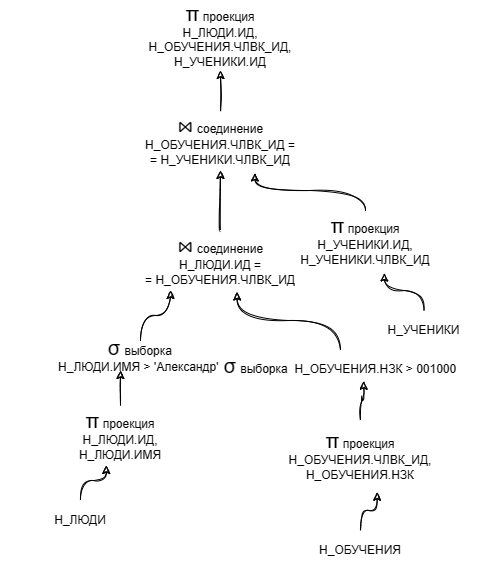

The diagram above was exported from draw.io. Its source (the exported page's mxGraphModel, read from the mxfile embedded in the PNG):
<mxGraphModel dx="1126" dy="619" grid="1" gridSize="10" guides="1" tooltips="1" connect="1" arrows="1" fold="1" page="1" pageScale="1" pageWidth="827" pageHeight="1169" math="0" shadow="0">
  <root>
    <mxCell id="Rr7dFMNH37Pa7_szUffI-0" />
    <mxCell id="Rr7dFMNH37Pa7_szUffI-1" parent="Rr7dFMNH37Pa7_szUffI-0" />
    <mxCell id="OIzjNs3PiWy27Qzp7Vcr-0" style="edgeStyle=orthogonalEdgeStyle;orthogonalLoop=1;jettySize=auto;html=1;entryX=0.25;entryY=1;entryDx=0;entryDy=0;sketch=1;curved=1;" edge="1" parent="Rr7dFMNH37Pa7_szUffI-1" source="OIzjNs3PiWy27Qzp7Vcr-12" target="OIzjNs3PiWy27Qzp7Vcr-7">
      <mxGeometry relative="1" as="geometry" />
    </mxCell>
    <mxCell id="OIzjNs3PiWy27Qzp7Vcr-1" value="Н_ЛЮДИ" style="text;html=1;strokeColor=none;fillColor=none;align=center;verticalAlign=middle;whiteSpace=wrap;shadow=0;glass=0;sketch=1;" vertex="1" parent="Rr7dFMNH37Pa7_szUffI-1">
      <mxGeometry x="470" y="650" width="120" height="40" as="geometry" />
    </mxCell>
    <mxCell id="OIzjNs3PiWy27Qzp7Vcr-2" style="edgeStyle=orthogonalEdgeStyle;orthogonalLoop=1;jettySize=auto;html=1;entryX=0.583;entryY=1.025;entryDx=0;entryDy=0;sketch=1;curved=1;entryPerimeter=0;" edge="1" parent="Rr7dFMNH37Pa7_szUffI-1" source="OIzjNs3PiWy27Qzp7Vcr-14" target="OIzjNs3PiWy27Qzp7Vcr-7">
      <mxGeometry relative="1" as="geometry" />
    </mxCell>
    <mxCell id="OIzjNs3PiWy27Qzp7Vcr-3" value="Н_ОБУЧЕНИЯ" style="text;html=1;strokeColor=none;fillColor=none;align=center;verticalAlign=middle;whiteSpace=wrap;shadow=0;glass=0;sketch=1;" vertex="1" parent="Rr7dFMNH37Pa7_szUffI-1">
      <mxGeometry x="750" y="680" width="120" height="40" as="geometry" />
    </mxCell>
    <mxCell id="OIzjNs3PiWy27Qzp7Vcr-4" style="edgeStyle=orthogonalEdgeStyle;orthogonalLoop=1;jettySize=auto;html=1;entryX=0.672;entryY=1.042;entryDx=0;entryDy=0;sketch=1;curved=1;entryPerimeter=0;exitX=0.5;exitY=0;exitDx=0;exitDy=0;" edge="1" parent="Rr7dFMNH37Pa7_szUffI-1" source="OIzjNs3PiWy27Qzp7Vcr-17" target="OIzjNs3PiWy27Qzp7Vcr-9">
      <mxGeometry relative="1" as="geometry" />
    </mxCell>
    <mxCell id="OIzjNs3PiWy27Qzp7Vcr-5" value="Н_УЧЕНИКИ" style="text;html=1;strokeColor=none;fillColor=none;align=center;verticalAlign=middle;whiteSpace=wrap;shadow=0;glass=0;sketch=1;" vertex="1" parent="Rr7dFMNH37Pa7_szUffI-1">
      <mxGeometry x="840" y="460" width="67" height="40" as="geometry" />
    </mxCell>
    <mxCell id="OIzjNs3PiWy27Qzp7Vcr-6" style="edgeStyle=orthogonalEdgeStyle;orthogonalLoop=1;jettySize=auto;html=1;entryX=0.5;entryY=1;entryDx=0;entryDy=0;sketch=1;curved=1;" edge="1" parent="Rr7dFMNH37Pa7_szUffI-1" source="OIzjNs3PiWy27Qzp7Vcr-7" target="OIzjNs3PiWy27Qzp7Vcr-9">
      <mxGeometry relative="1" as="geometry" />
    </mxCell>
    <mxCell id="OIzjNs3PiWy27Qzp7Vcr-7" value="&lt;font style=&quot;border-color: var(--border-color); font-size: 20px;&quot;&gt;⋈&lt;/font&gt;&lt;font style=&quot;border-color: var(--border-color);&quot;&gt;&amp;nbsp;&lt;/font&gt;соединение&lt;br&gt;Н_ЛЮДИ.ИД =&lt;br&gt;= Н_ОБУЧЕНИЯ.ЧЛВК_ИД" style="text;html=1;strokeColor=none;fillColor=none;align=center;verticalAlign=middle;whiteSpace=wrap;shadow=0;glass=0;sketch=1;" vertex="1" parent="Rr7dFMNH37Pa7_szUffI-1">
      <mxGeometry x="570" y="380" width="200" height="60" as="geometry" />
    </mxCell>
    <mxCell id="OIzjNs3PiWy27Qzp7Vcr-8" style="edgeStyle=orthogonalEdgeStyle;curved=1;rounded=0;sketch=1;orthogonalLoop=1;jettySize=auto;html=1;entryX=0.5;entryY=1;entryDx=0;entryDy=0;" edge="1" parent="Rr7dFMNH37Pa7_szUffI-1" source="OIzjNs3PiWy27Qzp7Vcr-9" target="OIzjNs3PiWy27Qzp7Vcr-10">
      <mxGeometry relative="1" as="geometry">
        <mxPoint x="670" y="220" as="targetPoint" />
      </mxGeometry>
    </mxCell>
    <mxCell id="OIzjNs3PiWy27Qzp7Vcr-9" value="&lt;font style=&quot;border-color: var(--border-color); font-size: 20px;&quot;&gt;⋈&lt;/font&gt;&lt;font style=&quot;border-color: var(--border-color);&quot;&gt;&amp;nbsp;&lt;/font&gt;соединение&lt;br&gt;Н_ОБУЧЕНИЯ.ЧЛВК_ИД&amp;nbsp;=&lt;br&gt;= Н_УЧЕНИКИ.ЧЛВК_ИД" style="text;html=1;strokeColor=none;fillColor=none;align=center;verticalAlign=middle;whiteSpace=wrap;shadow=0;glass=0;sketch=1;" vertex="1" parent="Rr7dFMNH37Pa7_szUffI-1">
      <mxGeometry x="570" y="260" width="200" height="60" as="geometry" />
    </mxCell>
    <mxCell id="OIzjNs3PiWy27Qzp7Vcr-10" value="&lt;font style=&quot;border-color: var(--border-color); font-size: 20px;&quot;&gt;π&lt;/font&gt;&amp;nbsp;проекция&lt;br&gt;Н_ЛЮДИ.ИД,&lt;br&gt;Н_ОБУЧЕНИЯ.ЧЛВК_ИД,&lt;br&gt;Н_УЧЕНИКИ.ИД" style="text;html=1;strokeColor=none;fillColor=none;align=center;verticalAlign=middle;whiteSpace=wrap;rounded=0;shadow=0;glass=0;sketch=1;" vertex="1" parent="Rr7dFMNH37Pa7_szUffI-1">
      <mxGeometry x="570" y="150" width="200" height="70" as="geometry" />
    </mxCell>
    <mxCell id="OIzjNs3PiWy27Qzp7Vcr-11" value="" style="edgeStyle=orthogonalEdgeStyle;orthogonalLoop=1;jettySize=auto;html=1;entryX=0.429;entryY=1;entryDx=0;entryDy=0;sketch=1;curved=1;entryPerimeter=0;" edge="1" parent="Rr7dFMNH37Pa7_szUffI-1" source="OIzjNs3PiWy27Qzp7Vcr-15" target="OIzjNs3PiWy27Qzp7Vcr-12">
      <mxGeometry relative="1" as="geometry">
        <mxPoint x="570" y="550" as="sourcePoint" />
        <mxPoint x="620" y="440" as="targetPoint" />
      </mxGeometry>
    </mxCell>
    <mxCell id="OIzjNs3PiWy27Qzp7Vcr-12" value="&lt;font style=&quot;border-color: var(--border-color); font-size: 20px;&quot;&gt;σ&lt;/font&gt;&lt;font style=&quot;border-color: var(--border-color); font-size: 15px;&quot;&gt;&amp;nbsp;&lt;/font&gt;выборка&lt;br&gt;Н_ЛЮДИ.ИМЯ &amp;gt; 'Александр'&amp;nbsp;" style="text;html=1;strokeColor=none;fillColor=none;align=center;verticalAlign=middle;whiteSpace=wrap;rounded=0;shadow=0;glass=0;sketch=1;" vertex="1" parent="Rr7dFMNH37Pa7_szUffI-1">
      <mxGeometry x="450" y="490" width="280" height="30" as="geometry" />
    </mxCell>
    <mxCell id="OIzjNs3PiWy27Qzp7Vcr-13" value="" style="edgeStyle=orthogonalEdgeStyle;orthogonalLoop=1;jettySize=auto;html=1;entryX=0.583;entryY=1.025;entryDx=0;entryDy=0;sketch=1;curved=1;entryPerimeter=0;" edge="1" parent="Rr7dFMNH37Pa7_szUffI-1" source="OIzjNs3PiWy27Qzp7Vcr-16" target="OIzjNs3PiWy27Qzp7Vcr-14">
      <mxGeometry relative="1" as="geometry">
        <mxPoint x="790" y="565" as="sourcePoint" />
        <mxPoint x="687" y="442" as="targetPoint" />
      </mxGeometry>
    </mxCell>
    <mxCell id="OIzjNs3PiWy27Qzp7Vcr-14" value="&lt;font style=&quot;border-color: var(--border-color); font-size: 20px;&quot;&gt;σ&lt;/font&gt;&lt;font style=&quot;border-color: var(--border-color); font-size: 15px;&quot;&gt;&amp;nbsp;&lt;/font&gt;выборка&amp;nbsp;&amp;nbsp;Н_ОБУЧЕНИЯ.НЗК &amp;gt; 001000" style="text;html=1;strokeColor=none;fillColor=none;align=center;verticalAlign=middle;whiteSpace=wrap;rounded=0;shadow=0;glass=0;sketch=1;" vertex="1" parent="Rr7dFMNH37Pa7_szUffI-1">
      <mxGeometry x="650" y="500" width="280" height="30" as="geometry" />
    </mxCell>
    <mxCell id="OIzjNs3PiWy27Qzp7Vcr-18" value="" style="edgeStyle=orthogonalEdgeStyle;orthogonalLoop=1;jettySize=auto;html=1;entryX=0.672;entryY=1.042;entryDx=0;entryDy=0;sketch=1;curved=1;entryPerimeter=0;exitX=0.5;exitY=0;exitDx=0;exitDy=0;" edge="1" parent="Rr7dFMNH37Pa7_szUffI-1" source="OIzjNs3PiWy27Qzp7Vcr-5" target="OIzjNs3PiWy27Qzp7Vcr-17">
      <mxGeometry relative="1" as="geometry">
        <mxPoint x="861" y="390" as="sourcePoint" />
        <mxPoint x="704" y="323" as="targetPoint" />
      </mxGeometry>
    </mxCell>
    <mxCell id="OIzjNs3PiWy27Qzp7Vcr-17" value="&lt;font style=&quot;border-color: var(--border-color); font-size: 20px;&quot;&gt;π&lt;/font&gt;&amp;nbsp;проекция&lt;br&gt;Н_УЧЕНИКИ.ИД,&lt;br&gt;Н_УЧЕНИКИ.ЧЛВК_ИД" style="text;html=1;strokeColor=none;fillColor=none;align=center;verticalAlign=middle;whiteSpace=wrap;rounded=0;shadow=0;glass=0;sketch=1;" vertex="1" parent="Rr7dFMNH37Pa7_szUffI-1">
      <mxGeometry x="760" y="360" width="110" height="60" as="geometry" />
    </mxCell>
    <mxCell id="OIzjNs3PiWy27Qzp7Vcr-19" value="" style="edgeStyle=orthogonalEdgeStyle;orthogonalLoop=1;jettySize=auto;html=1;entryX=0.429;entryY=1;entryDx=0;entryDy=0;sketch=1;curved=1;entryPerimeter=0;" edge="1" parent="Rr7dFMNH37Pa7_szUffI-1" source="OIzjNs3PiWy27Qzp7Vcr-1" target="OIzjNs3PiWy27Qzp7Vcr-15">
      <mxGeometry relative="1" as="geometry">
        <mxPoint x="570" y="650" as="sourcePoint" />
        <mxPoint x="570" y="520" as="targetPoint" />
      </mxGeometry>
    </mxCell>
    <mxCell id="OIzjNs3PiWy27Qzp7Vcr-15" value="&lt;font style=&quot;border-color: var(--border-color); font-size: 20px;&quot;&gt;π&lt;/font&gt;&amp;nbsp;проекция&lt;br&gt;Н_ЛЮДИ.ИД,&lt;br&gt;Н_ЛЮДИ.ИМЯ" style="text;html=1;strokeColor=none;fillColor=none;align=center;verticalAlign=middle;whiteSpace=wrap;rounded=0;shadow=0;glass=0;sketch=1;" vertex="1" parent="Rr7dFMNH37Pa7_szUffI-1">
      <mxGeometry x="470" y="555" width="200" height="60" as="geometry" />
    </mxCell>
    <mxCell id="OIzjNs3PiWy27Qzp7Vcr-20" value="" style="edgeStyle=orthogonalEdgeStyle;orthogonalLoop=1;jettySize=auto;html=1;entryX=0.583;entryY=1.025;entryDx=0;entryDy=0;sketch=1;curved=1;entryPerimeter=0;" edge="1" parent="Rr7dFMNH37Pa7_szUffI-1" source="OIzjNs3PiWy27Qzp7Vcr-3" target="OIzjNs3PiWy27Qzp7Vcr-16">
      <mxGeometry relative="1" as="geometry">
        <mxPoint x="810" y="660" as="sourcePoint" />
        <mxPoint x="813" y="531" as="targetPoint" />
      </mxGeometry>
    </mxCell>
    <mxCell id="OIzjNs3PiWy27Qzp7Vcr-16" value="&lt;font style=&quot;border-color: var(--border-color); font-size: 20px;&quot;&gt;π&lt;/font&gt;&amp;nbsp;проекция&lt;br&gt;Н_ОБУЧЕНИЯ.ЧЛВК_ИД,&lt;br&gt;Н_ОБУЧЕНИЯ.НЗК" style="text;html=1;strokeColor=none;fillColor=none;align=center;verticalAlign=middle;whiteSpace=wrap;rounded=0;shadow=0;glass=0;sketch=1;" vertex="1" parent="Rr7dFMNH37Pa7_szUffI-1">
      <mxGeometry x="710" y="570" width="200" height="70" as="geometry" />
    </mxCell>
  </root>
</mxGraphModel>